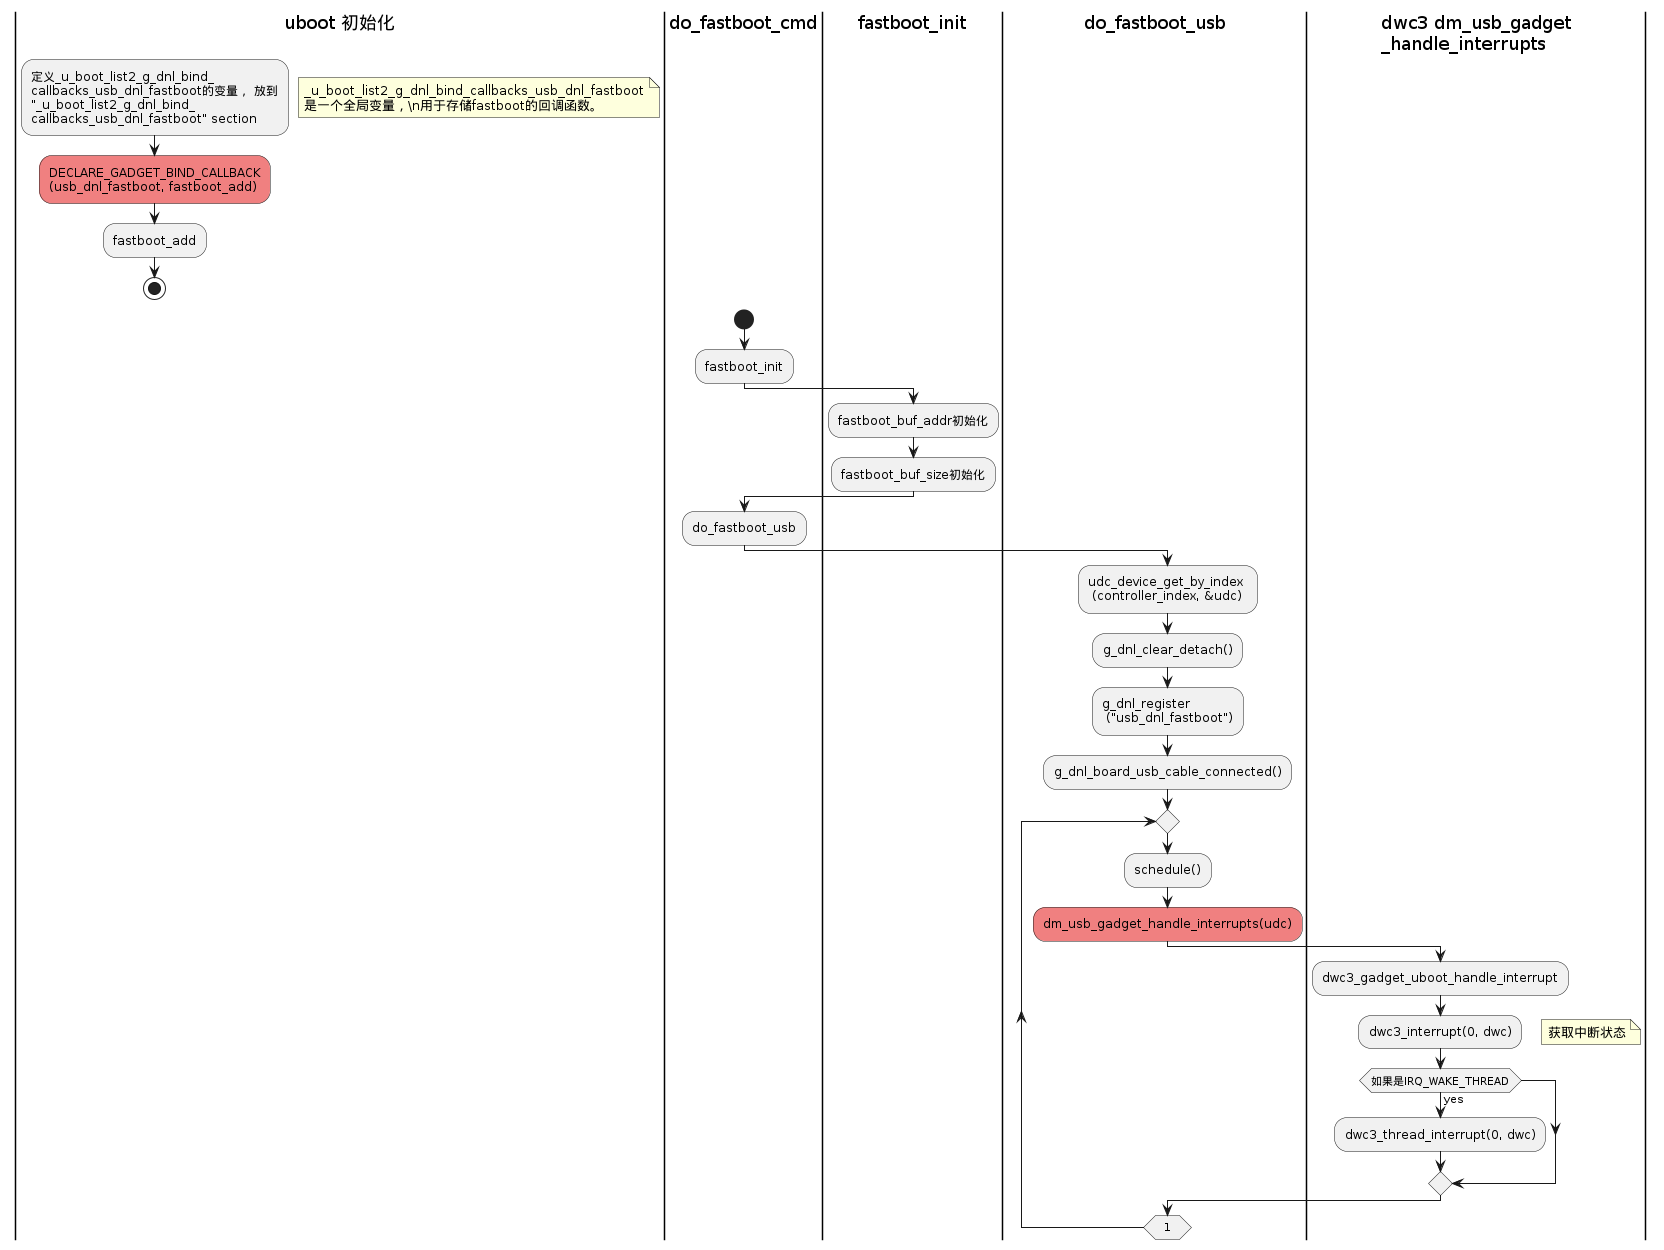

The diagram above was rendered by PlantUML. Its source (embedded in the PNG):
@startuml

|uboot 初始化|
:定义_u_boot_list2_g_dnl_bind_\ncallbacks_usb_dnl_fastboot的变量， 放到\n"_u_boot_list2_g_dnl_bind_\ncallbacks_usb_dnl_fastboot" section;
floating note right
  _u_boot_list2_g_dnl_bind_callbacks_usb_dnl_fastboot
  是一个全局变量，\n用于存储fastboot的回调函数。
end note
#LightCoral:DECLARE_GADGET_BIND_CALLBACK\n(usb_dnl_fastboot, fastboot_add);
:fastboot_add;
stop
|do_fastboot_cmd|
start
:fastboot_init;

|fastboot_init|
:fastboot_buf_addr初始化;
:fastboot_buf_size初始化;
|do_fastboot_cmd|
:do_fastboot_usb;
|do_fastboot_usb|
:udc_device_get_by_index \n (controller_index, &udc);
:g_dnl_clear_detach();
:g_dnl_register \n ("usb_dnl_fastboot");
:g_dnl_board_usb_cable_connected();
repeat
  :schedule();
  #LightCoral:dm_usb_gadget_handle_interrupts(udc);
  |dwc3 dm_usb_gadget\n_handle_interrupts|
  :dwc3_gadget_uboot_handle_interrupt;
  :dwc3_interrupt(0, dwc);
  floating note right: 获取中断状态 
  if (如果是IRQ_WAKE_THREAD) then (yes)
    :dwc3_thread_interrupt(0, dwc);
  endif
  |do_fastboot_usb|
repeat while(1)


@enduml